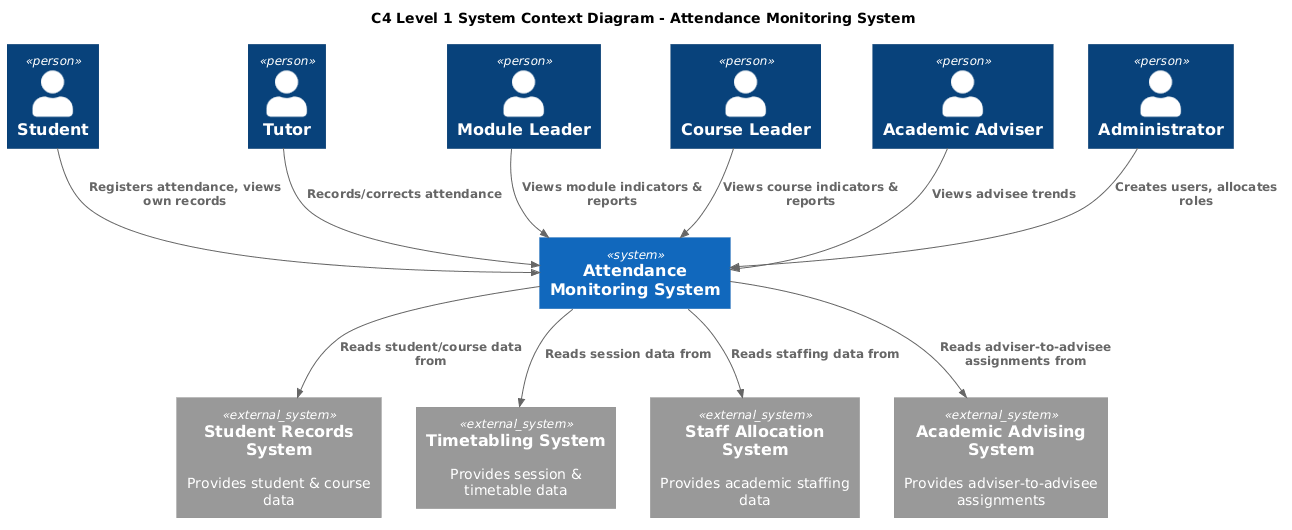

The diagram above was rendered by PlantUML. Its source (embedded in the PNG):
@startuml
!include <C4/C4_Context>
title C4 Level 1 System Context Diagram - Attendance Monitoring System
!include https://raw.githubusercontent.com/plantuml-stdlib/C4-PlantUML/master/C4_Context.puml

Person(student, "Student")
Person(tutor, "Tutor")
Person(moduleLeader, "Module Leader")
Person(courseLeader, "Course Leader")
Person(adviser, "Academic Adviser")
Person(admin, "Administrator")

System(ams, "Attendance Monitoring System")

System_Ext(studentRecords, "Student Records System", "Provides student & course data")
System_Ext(timetabling, "Timetabling System", "Provides session & timetable data")
System_Ext(staffAlloc, "Staff Allocation System", "Provides academic staffing data")
System_Ext(advising, "Academic Advising System", "Provides adviser-to-advisee assignments")

Rel(student, ams, "Registers attendance, views own records")
Rel(tutor, ams, "Records/corrects attendance")
Rel(moduleLeader, ams, "Views module indicators & reports")
Rel(courseLeader, ams, "Views course indicators & reports")
Rel(adviser, ams, "Views advisee trends")
Rel(admin, ams, "Creates users, allocates roles")

Rel(ams, studentRecords, "Reads student/course data from")
Rel(ams, timetabling, "Reads session data from")
Rel(ams, staffAlloc, "Reads staffing data from")
Rel(ams, advising, "Reads adviser-to-advisee assignments from")
@enduml